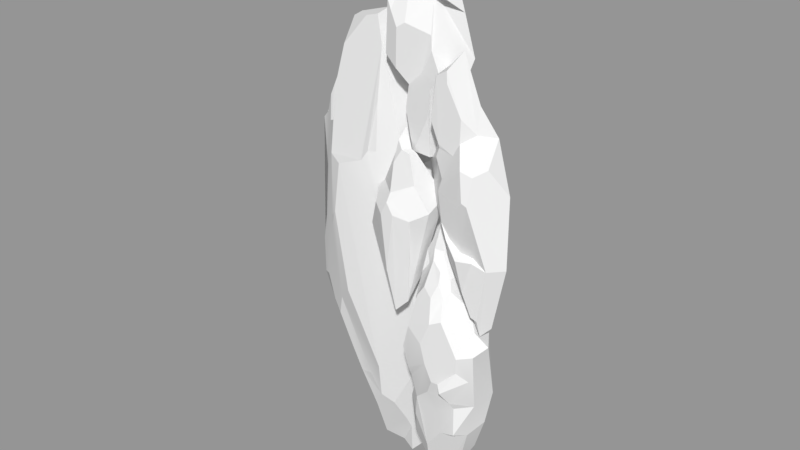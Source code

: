 # Source: caveremastered.blend  (saved by Blender 2.78.0; exported with 4.5.12 LTS)
import bpy
from mathutils import Matrix  # noqa: F401  (used for matrix-valued properties, if any)

bpy.ops.wm.read_factory_settings(use_empty=True)
scene = bpy.context.scene
scene.name = 'Scene'

# ---- collections
col_collection_1 = bpy.data.collections.new('Collection 1'); scene.collection.children.link(col_collection_1)

# ---- meshes
me_cube_002 = bpy.data.meshes.new('Cube.002')
me_cube_002.from_pydata([(-10.18, 0.395, -2.619), (-4.861, 2.041, -17.78), (-9.683, 0.2782, 4.58), (-4.807, 2.535, -17.51), (-10.99, 1.224, -2.492), (-10.67, 1.041, 1.078), (-8.736, 2.525, -9.436), (-5.28, -0.6817, 4.165), (-6.773, 2.537, -17.44), (-5.928, -0.6867, 3.994), (-5.666, -0.1546, 6.969), (-9.384, 0.177, 4.717), (-8.464, -0.9987, 3.244), (-9.744, 0.3945, 6.184), (-11.21, 1.724, 4.016), (-11.01, 1.142, 4.187), (-10.35, 0.8014, 4.839), (-11.21, 2.072, 4.112), (-9.28, 0.4418, 7.372), (-2.962, 0.1709, 1.085), (-4.163, 0.0256, 5.189), (-5.682, 0.185, 10.16), (-6.223, 0.4407, 11.79), (-7.968, 2.301, -14.86), (-8.338, 1.886, -13.28), (-7.634, 0.8597, -12.75), (-6.286, 1.891, -17.7), (-6.764, 2.198, -17.56), (-3.878, 1.688, -17.96), (-3.191, 2.531, -17.25), (-3.946, 1.616, -16.03), (-4.155, 1.337, -15.32), (-2.008, 2.755, -14.69), (-2.836, 0.02152, -0.3418), (-2.444, 0.4555, -0.8318), (-1.245, 1.782, -10.13), (-1.281, 1.801, -0.8194), (-5.039, -0.5796, 0.3972), (-5.552, 0.08928, -11.18), (-6.12, -1.029, 3.495), (-7.571, -1.34, 2.956), (-5.934, 0.8603, -13.96), (-4.675, 0.6552, -13.92), (-2.347, 0.5606, -9.405), (-3.616, -0.356, -0.4209), (-8.859, 0.5981, 9.461), (-8.626, 1.226, 11.03), (-7.151, 0.5496, 11.48), (-10.31, 0.6364, -6.366), (-9.503, 2.024, -9.511), (-9.847, 2.602, -8.118), (-9.128, 1.883, -11.14), (-11.21, 1.228, -4.276), (-10.78, 0.8756, -6.422), (-10.78, 1.75, -2.473), (-10.67, 1.868, -1.593), (-11.7, 2.188, 4.069), (-11.21, 1.297, -4.168), (-9.954, 2.618, -7.029), (-10.35, 2.57, 5.945), (-6.496, 1.748, 11.84), (-1.984, 2.085, 0.6938), (-2.23, 2.863, -13.85), (-8.747, 2.036, 11.08), (-10.56, 2.608, 5.71), (-4.271, 1.914, 7.675), (-9.126, -0.277, -2.036), (-8.187, -0.4721, -6.782), (-7.051, 1.059, -12.88), (-8.611, -0.8084, -0.9667), (-8.248, -0.9735, -0.5518), (-7.16, -1.017, -5.673), (-8.198, 0.5307, -10.89), (-8.73, -0.03563, -8.35), (-9.645, 0.4589, -7.875), (-6.667, 1.295, -15.32), (-0.8396, 1.174, 12.8), (-0.5053, 0.9999, 9.016), (-3.387, -0.6971, 12.15), (-5.299, 1.289, 16.03), (-0.7746, 1.1, 6.79), (-1.753, 0.8289, 4.508), (-3.01, 0.6577, 3.632), (-4.502, 1.99, 8.506), (-2.508, 0.6665, 13.81), (-1.969, -0.2164, 11.66), (-2.325, -0.3204, 14.25), (-4.811, 0.1328, 15.87), (-2.821, -0.453, 4.915), (-3.686, -0.05269, 7.076), (-3.502, -0.06963, 8.514), (-1.669, -0.6293, 7.329), (-2.642, -0.5573, 4.954), (-1.777, -0.2118, 4.719), (-3.431, -0.423, 13.25), (-0.6373, 1.99, 10.12), (-1.941, -0.1535, 10.77), (-2.725, 0.05744, 9.344), (-1.537, -0.1638, 9.064), (-1.813, -0.3214, 8.751), (-1.324, -0.2387, 9.6), (-4.03, 0.7906, 8.122), (-3.973, 1.225, 6.568), (-5.223, 0.02129, 9.821), (-5.751, 1.387, 11.52), (-1.95, 0.07775, 15.9), (-1.583, 0.7725, 15.85), (-3.283, -0.8314, 15.33), (-3.435, 0.6131, 14.24), (-4.026, 0.1942, 14.89), (-3.966, -0.1753, 15.25), (-4.942, 0.926, 17.28), (-3.021, -0.617, 16.02), (-4.507, 0.07121, 17.07), (-2.07, 0.002002, 16.02), (-1.934, 0.7116, 16.42), (-4.323, 0.8154, 17.47), (-4.619, 0.3619, 17.3), (-3.883, -0.7589, 9.523), (-4.604, -0.6696, 13.22), (-4.825, -0.4788, 10.07), (-3.801, -0.8738, 11.85), (-4.306, -0.7429, 12.65), (-1.365, 0.3279, -13.99), (0.8575, -2.823, -7.775), (-0.6078, -0.7243, -15.52), (3.707, -1.414, -4.853), (-1.116, -1.502, -13.02), (-1.476, -0.9636, -2.108), (-1.585, -1.46, -6.747), (-1.488, -0.1484, -9.47), (2.749, -0.01345, -4.907), (2.7, -1.365, -4.353), (-0.498, -1.143, -0.1771), (-0.9795, -0.9473, -1.394), (0.3889, 0.3588, -1.754), (-0.8574, 0.2368, 1.775), (-1.364, -1.842, -8.775), (-1.645, -1.124, -7.822), (-0.09147, -1.696, -13.46), (-0.1317, -1.335, -15.33), (0.6677, -0.8467, -15.89), (2.223, -2.297, -11.25), (2.937, 0.535, -9.344), (0.68, -1.78, -2.684), (2.439, -2.698, -5.566), (2.612, 0.09852, -4.656), (0.723, -1.183, -1.697), (0.9007, -1.322, -2.41), (-0.1096, 0.9234, -16.78), (2.047, -0.9692, -3.248), (-0.05999, -0.9394, -0.3015), (0.8961, -0.3289, -1.562), (0.5096, 0.6145, -16.48), (-0.9635, -2.018, -3.017), (1.295, -2.794, -7.747), (0.4106, -2.919, -6.681), (2.403, -2.609, -6.582), (1.258, -2.677, -3.619), (0.4796, -2.719, -4.083), (-1.161, -2.411, -7.863), (-1.526, -2.5, -6.488), (-1.151, -2.538, -4.945), (-0.07201, -2.775, -5.574), (2.081, -0.3695, -3.271), (0.1917, -0.8398, 0.3886), (-1.891, -0.9165, -3.912), (-2.235, -0.5402, -6.246), (0.1816, -1.443, -1.356), (-0.321, -1.465, -0.7283), (-0.6124, -1.852, -2.392), (0.1704, -2.251, -2.679), (0.342, -1.811, -1.931), (1.032, -2.503, -9.831), (0.553, -2.73, -8.644), (1.031, -1.953, -11.85), (2.563, -1.337, -11.61), (3.222, -2.178, -5.385), (2.959, -2.091, -7.194), (3.182, -1.932, -7.116), (1.756, -3.23, -7.964), (2.076, -2.178, -9.442), (1.731, -2.172, -9.246), (3.014, -1.458, -9.239), (-0.7885, -1.984, -11.42), (-1.017, -1.916, -9.291), (-0.5, -2.43, -10.92), (-1.557, -1.467, -10.55), (-0.5956, -2.236, -9.804), (-1.317, -0.7092, -0.6851), (-0.9887, -0.5507, 0.1969), (0.7531, -0.01559, -16.1), (3.117, -0.4195, -10.88), (1.825, -0.7451, -13.75), (1.547, 0.8063, -13.45), (2.144, 0.1291, -13.48), (-0.3594, -0.1441, 1.418), (-1.509, 0.08165, 5.719), (1.393, -1.922, 3.252), (4.038, -0.6614, -0.1297), (-1.578, 0.2319, 7.851), (-1.055, 0.5031, 10.15), (-0.04691, 0.1937, 11.17), (2.274, 0.4411, 6.801), (0.1172, -1.465, 1.823), (-0.05747, -1.633, 3.763), (3.082, -1.842, -3.189), (1.896, -1.687, -1.904), (0.5857, -1.622, 0.9538), (3.384, -1.668, -0.03598), (-0.1357, -1.176, 10.4), (0.9889, -1.295, 8.056), (1.032, -1.346, 6.677), (-0.9123, -1.361, 7.511), (-0.7387, -1.266, 10.04), (-1.1, -0.8232, 9.738), (-2.08, 0.1641, 4.979), (-1.171, -0.3228, 2.446), (-0.08951, -1.291, 4.317), (0.4553, -1.147, 5.774), (-0.6856, -0.8301, 5.847), (-0.5169, -1.155, 6.191), (-0.8163, -0.9131, 5.313), (1.595, -0.5991, 7.111), (1.375, -0.115, 8.553), (2.874, -1.258, 5.706), (3.794, -0.4411, 4.178), (0.7259, -1.297, -0.5026), (0.5896, -1.393, 0.1226), (2.56, -1.677, -3.225), (3.039, -1.355, -4.424), (1.655, -0.9775, -1.929), (0.4845, -0.5875, -0.5276), (2.562, -1.379, -3.436), (3.41, -0.7943, -4.024), (1.957, -2.268, 3.878), (1.591, -2.012, 5.519), (2.319, -2.291, 3.771), (2.293, -1.857, 5.301), (0.003181, -1.292, 9.751), (0.6597, -0.7882, -0.05669), (1.759, -2.316, 0.3336), (1.596, -1.597, 0.5091), (2.391, -1.47, 0.3877), (2.479, -1.77, 0.2085), (0.6643, -1.428, 1.01), (-3.791, 0.01981, -3.704), (-4.708, -0.5462, 2.597), (-1.879, -1.795, 1.252), (-1.146, -0.9554, 1.662), (-2.159, -1.316, -4.237), (-2.911, -1.528, -5.054), (-0.9427, 0.1977, 2.432), (-1.968, -0.5033, -2.929), (-3.271, -1.274, -4.977), (-1.976, -1.298, 3.279), (-3.285, -1.79, 2.623), (-2.37, -0.6372, 4.917), (-2.358, -1.284, 5.067), (-3.799, 0.1716, 5.885), (-2.973, -1.22, 5.155), (-3.57, -0.7766, 5.422), (-3.392, -1.395, 4.325), (-3.078, -2.23, -2.06), (-2.737, -2.233, 1.538), (-3.617, -2.18, 1.302), (-3.294, -2.089, 2.119), (-5.051, -0.6745, 2.093), (-4.435, -1.659, 1.656), (-4.928, -1.388, 0.05118), (-4.669, -1.215, 1.979), (-1.616, -2.012, -0.6614), (-2.609, -0.7868, 5.16)], [], [(0, 2, 5, 4), (34, 19, 33), (69, 12, 11, 2, 0, 66), (7, 10, 9), (20, 21, 10, 7), (37, 7, 9, 39), (70, 40, 12, 69), (5, 16, 15), (55, 14, 17, 56), (2, 13, 16, 5), (11, 18, 13, 2), (70, 71, 38, 41, 42, 43, 44, 37, 39, 40), (8, 3, 1, 26, 27), (26, 1, 30, 31), (3, 29, 28, 1), (1, 28, 30), (43, 42, 31, 30, 28, 29, 32, 35), (61, 65, 60, 22, 21, 20, 19, 34, 36), (35, 36, 34, 33, 44, 43), (46, 45, 47), (33, 19, 20, 7, 37, 44), (74, 48, 53, 51), (60, 63, 46, 47, 22), (63, 59, 17, 14, 15, 16, 13, 18, 45, 46), (10, 21, 22, 47, 45, 18, 11, 12, 40, 39, 9), (48, 0, 4, 52, 53), (58, 50, 49, 51, 53, 52, 57), (24, 25, 72, 73, 74, 51), (6, 8, 27, 23, 24, 51, 49, 50), (17, 59, 64, 56), (41, 38, 71, 67, 68), (67, 66, 0, 48, 74, 73), (68, 67, 73, 72, 25), (35, 32, 62, 61, 36), (26, 31, 42, 41, 75), (25, 75, 41, 68), (26, 75, 25, 24, 23, 27), (52, 4, 5, 15, 14, 55, 54, 57), (71, 70, 69, 66, 67), (93, 91, 92), (82, 81, 93, 92, 88), (96, 97, 99, 98, 100), (98, 80, 77, 100), (88, 92, 91, 99, 97, 90, 89), (81, 80, 98, 99, 91, 93), (121, 118, 90, 97, 96, 85, 78), (89, 82, 88), (90, 101, 89), (82, 89, 101, 102), (83, 102, 101), (117, 111, 79, 87, 113), (83, 103, 104), (120, 119, 87, 79, 104, 103), (86, 84, 76), (114, 105, 106, 115), (76, 106, 105, 86), (112, 113, 87, 110, 107), (107, 110, 109, 108), (115, 116, 117, 113, 112, 114), (109, 110, 87), (116, 111, 117), (108, 84, 86, 107), (107, 86, 105, 114, 112), (87, 119, 122, 109), (121, 122, 119, 120, 118), (83, 101, 90, 118, 120, 103), (78, 85, 84, 94), (84, 108, 109, 94), (109, 122, 121, 78, 94), (76, 84, 85, 96, 100, 77, 95), (131, 126, 143), (132, 126, 131), (184, 127, 139, 186), (132, 145, 177, 126), (161, 160, 156, 163, 162), (136, 190, 189, 134, 133), (149, 125, 123), (157, 155, 180, 178), (139, 127, 125, 140), (163, 156, 124, 155, 157, 145, 158, 159), (140, 141, 193, 176, 142, 175, 139), (136, 133, 151, 165), (145, 132, 150, 148, 144, 158), (135, 136, 165, 152), (146, 164, 150, 132, 131), (195, 192, 176, 193), (161, 129, 138, 137, 160), (154, 162, 163, 159, 171, 170), (158, 144, 172, 171, 159), (134, 154, 170, 169, 133), (147, 168, 172, 144, 148), (151, 133, 169, 168, 147), (171, 172, 168, 169, 170), (151, 147, 152, 165), (152, 147, 148, 150, 164, 135), (179, 178, 180, 182, 181, 183), (126, 177, 179, 183, 143), (181, 142, 183), (157, 178, 179, 177, 145), (142, 181, 182, 173, 175), (124, 174, 173, 182, 180, 155), (141, 140, 125, 149, 153, 191), (128, 166, 154, 134), (129, 161, 162, 154, 166, 167), (137, 138, 130, 123, 187, 185), (124, 156, 160, 137, 185, 188, 174), (175, 173, 174, 188, 186, 139), (127, 184, 187, 123, 125), (187, 184, 186, 188, 185), (138, 129, 167, 130), (128, 134, 189), (194, 143, 192, 195), (143, 183, 142, 176, 192), (153, 194, 195, 191), (191, 195, 193, 141), (215, 213, 214), (202, 201, 215, 214, 210), (218, 219, 221, 220, 222), (220, 200, 197, 222), (196, 204, 205, 218, 222, 197, 216, 217), (210, 214, 213, 221, 219, 212, 211, 239), (201, 200, 220, 221, 213, 215), (235, 236, 212, 219, 218, 205, 198), (211, 202, 210, 239), (212, 223, 211), (202, 211, 223, 224), (203, 224, 223), (206, 230, 234, 199, 209), (203, 225, 226), (238, 237, 209, 199, 226, 225), (208, 204, 196), (229, 207, 231, 233), (207, 227, 232, 231), (206, 229, 233, 230), (228, 240, 232, 227), (203, 223, 212, 236, 238, 225), (236, 235, 237, 238), (208, 196, 232, 240), (240, 228, 208), (229, 206, 209, 244, 241, 207), (241, 242, 208), (241, 244, 243, 242), (208, 242, 245, 204), (198, 242, 243, 237, 235), (209, 237, 243), (241, 208, 228, 227, 207), (243, 244, 209), (198, 205, 204, 245, 242), (253, 252, 249, 250), (263, 264, 266, 265), (264, 248, 249, 255, 256, 266), (261, 262, 260), (250, 249, 248, 271), (263, 251, 250, 271, 248, 264), (252, 257, 258, 255, 249), (272, 260, 258, 257), (247, 267, 270, 256), (256, 255, 258, 260, 262), (253, 250, 246), (251, 254, 246, 250), (251, 263, 265, 268, 269, 254), (269, 268, 270, 267), (266, 256, 270, 268, 265), (254, 269, 267, 247, 246), (247, 256, 262, 261, 259), (259, 261, 260, 272)])
me_cube_002.polygons.foreach_set('use_smooth', [1, 1, 1, 1, 1, 1, 1, 1, 1, 1, 1, 1, 1, 1, 1, 1, 1, 1, 1, 1, 1, 1, 1, 1, 1, 1, 1, 1, 1, 1, 1, 1, 1, 1, 1, 1, 1, 1, 1, 1, 1, 1, 1, 1, 1, 1, 1, 1, 1, 1, 1, 1, 1, 1, 1, 1, 1, 1, 1, 1, 1, 1, 1, 1, 1, 1, 1, 1, 1, 1, 1, 1, 1, 1, 1, 1, 1, 1, 1, 1, 1, 1, 1, 1, 1, 1, 1, 1, 1, 1, 1, 1, 1, 1, 1, 1, 1, 1, 1, 1, 1, 1, 1, 1, 1, 1, 1, 1, 1, 1, 1, 1, 1, 1, 1, 1, 1, 1, 1, 1, 1, 1, 1, 1, 1, 1, 1, 1, 1, 1, 1, 1, 1, 1, 1, 1, 1, 1, 1, 1, 0, 1, 1, 1, 1, 1, 1, 1, 1, 1, 1, 1, 1, 1, 1, 1, 1, 1, 1, 1, 1, 1, 1, 1, 1, 1])
me_cube_002.use_remesh_preserve_volume = False
me_cube_002.use_remesh_preserve_attributes = False
me_cube_002.use_mirror_vertex_groups = False
me_cube_002.update()

# ---- objects
ob_cube_001 = bpy.data.objects.new('Cube.001', me_cube_002)

# ---- transforms, parenting, visibility, modifiers, constraints
ob_cube_001.location = (0.1704, 6.308, 2.439)
ob_cube_001.rotation_euler = (-0.001839, 0.02243, 0.00161)
ob_cube_001.lineart.crease_threshold = 0.0
_m = ob_cube_001.modifiers.new('EdgeSplit', 'EDGE_SPLIT')
_m.split_angle = 0.2618

# ---- collection membership
col_collection_1.objects.link(ob_cube_001)

# ---- scene / render settings (as saved in the file)
scene.frame_start = 1; scene.frame_end = 250; scene.frame_set(1)
scene.render.engine = 'BLENDER_EEVEE_NEXT'
scene.render.resolution_percentage = 50
scene.render.dither_intensity = 0.0
scene.cycles.use_denoising = False
scene.cycles.samples = 128
scene.cycles.sampling_pattern = 'TABULATED_SOBOL'
scene.cycles.light_sampling_threshold = 0.0
scene.cycles.use_adaptive_sampling = False
scene.cycles.use_light_tree = False
scene.cycles.blur_glossy = 0.0
scene.cycles.sample_clamp_indirect = 0.0
scene.view_settings.view_transform = 'Standard'
bpy.context.view_layer.update()

# ---- added for rendering (the .blend has no active camera and no usable light): camera, sun + grey world if the file has none
cam_auto = bpy.data.cameras.new('AutoCamera')
cam_auto.lens = 50.0
cam_auto.sensor_width = 36.0
cam_auto.clip_end = 1000.0
ob_auto_camera = bpy.data.objects.new('AutoCamera', cam_auto)
scene.collection.objects.link(ob_auto_camera)
ob_auto_camera.location = (33.2545, -38.1827, 31.8134)
ob_auto_camera.rotation_euler = (1.09748, -7.21219e-08, 0.694738)
scene.camera = ob_auto_camera
light_auto_sun = bpy.data.lights.new('AutoSun', 'SUN')
light_auto_sun.energy = 3.0
light_auto_sun.angle = 0.0523599
ob_auto_sun = bpy.data.objects.new('AutoSun', light_auto_sun)
scene.collection.objects.link(ob_auto_sun)
ob_auto_sun.rotation_euler = (0.872665, 0.174533, 0.523599)
if scene.world is None:
    world_auto = bpy.data.worlds.new('AutoWorld')
    world_auto.color = (0.3, 0.3, 0.3)
    scene.world = world_auto
bpy.context.view_layer.update()
